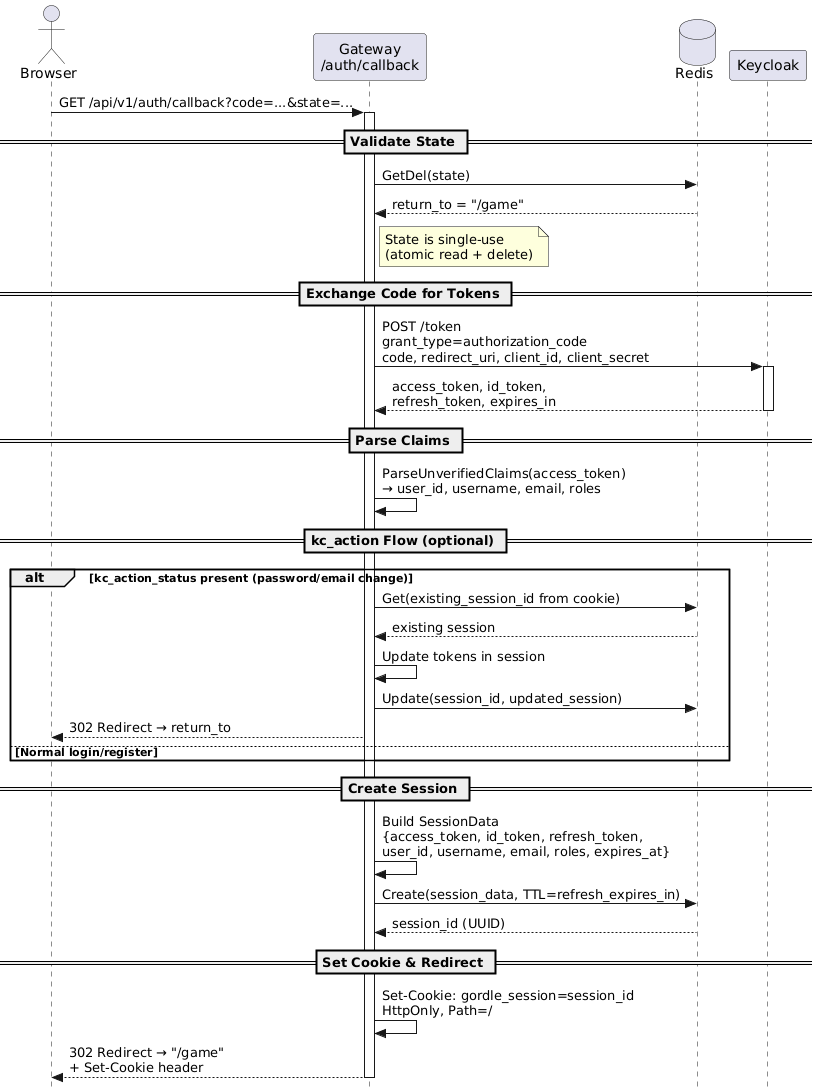

The diagram above was rendered by PlantUML. Its source (embedded in the PNG):
@startuml
skinparam style strictuml

actor Browser
participant "Gateway\n/auth/callback" as GW
database Redis
participant Keycloak

Browser -> GW: GET /api/v1/auth/callback?code=...&state=...
activate GW

== Validate State ==

GW -> Redis: GetDel(state)
Redis --> GW: return_to = "/game"

note right of GW: State is single-use\n(atomic read + delete)

== Exchange Code for Tokens ==

GW -> Keycloak: POST /token\ngrant_type=authorization_code\ncode, redirect_uri, client_id, client_secret
activate Keycloak
Keycloak --> GW: access_token, id_token,\nrefresh_token, expires_in
deactivate Keycloak

== Parse Claims ==

GW -> GW: ParseUnverifiedClaims(access_token)\n→ user_id, username, email, roles

== kc_action Flow (optional) ==

alt kc_action_status present (password/email change)
    GW -> Redis: Get(existing_session_id from cookie)
    Redis --> GW: existing session
    GW -> GW: Update tokens in session
    GW -> Redis: Update(session_id, updated_session)
    Browser <-- GW: 302 Redirect → return_to
else Normal login/register
end

== Create Session ==

GW -> GW: Build SessionData\n{access_token, id_token, refresh_token,\nuser_id, username, email, roles, expires_at}

GW -> Redis: Create(session_data, TTL=refresh_expires_in)
Redis --> GW: session_id (UUID)

== Set Cookie & Redirect ==

GW -> GW: Set-Cookie: gordle_session=session_id\nHttpOnly, Path=/

Browser <-- GW: 302 Redirect → "/game"\n+ Set-Cookie header
deactivate GW
@enduml